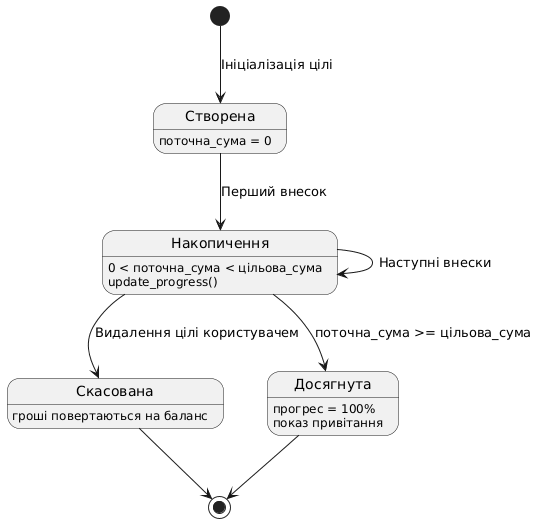

The diagram above was rendered by PlantUML. Its source (embedded in the PNG):
@startuml
[*] --> Створена : Ініціалізація цілі

state Створена {
  Створена: поточна_сума = 0
}

Створена --> Накопичення : Перший внесок

state Накопичення {
  Накопичення: 0 < поточна_сума < цільова_сума
  Накопичення: update_progress()
}

Накопичення --> Накопичення : Наступні внески
Накопичення --> Скасована : Видалення цілі користувачем

state Скасована {
  Скасована: гроші повертаються на баланс
}

Накопичення --> Досягнута : поточна_сума >= цільова_сума

state Досягнута {
  Досягнута: прогрес = 100%
  Досягнута: показ привітання
}

Досягнута --> [*]
Скасована --> [*]
@enduml